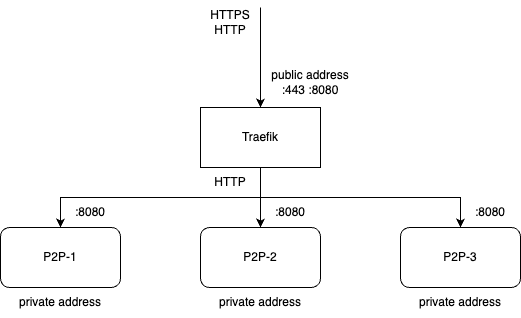

The diagram above was exported from draw.io. Its source (the exported page's mxGraphModel, read from the mxfile embedded in the PNG):
<mxGraphModel dx="984" dy="626" grid="1" gridSize="10" guides="1" tooltips="1" connect="1" arrows="1" fold="1" page="1" pageScale="1" pageWidth="850" pageHeight="1100" math="0" shadow="0">
  <root>
    <mxCell id="0" />
    <mxCell id="1" parent="0" />
    <mxCell id="EJd5kRWLuvgpGgtsjniH-22" style="edgeStyle=orthogonalEdgeStyle;rounded=0;orthogonalLoop=1;jettySize=auto;html=1;" parent="1" source="EJd5kRWLuvgpGgtsjniH-6" target="EJd5kRWLuvgpGgtsjniH-10" edge="1">
      <mxGeometry relative="1" as="geometry" />
    </mxCell>
    <mxCell id="EJd5kRWLuvgpGgtsjniH-6" value="Traefik" style="rounded=0;whiteSpace=wrap;html=1;" parent="1" vertex="1">
      <mxGeometry x="360" y="180" width="120" height="60" as="geometry" />
    </mxCell>
    <mxCell id="EJd5kRWLuvgpGgtsjniH-7" value="public address&lt;div&gt;:443 :8080&lt;/div&gt;" style="text;html=1;align=center;verticalAlign=middle;whiteSpace=wrap;rounded=0;" parent="1" vertex="1">
      <mxGeometry x="425" y="140" width="90" height="30" as="geometry" />
    </mxCell>
    <mxCell id="EJd5kRWLuvgpGgtsjniH-8" value="" style="group" parent="1" connectable="0" vertex="1">
      <mxGeometry x="160" y="270" width="120" height="120" as="geometry" />
    </mxCell>
    <mxCell id="EJd5kRWLuvgpGgtsjniH-2" value="P2P-1" style="rounded=1;whiteSpace=wrap;html=1;" parent="EJd5kRWLuvgpGgtsjniH-8" vertex="1">
      <mxGeometry y="30" width="120" height="60" as="geometry" />
    </mxCell>
    <mxCell id="EJd5kRWLuvgpGgtsjniH-4" value="private address" style="text;html=1;align=center;verticalAlign=middle;whiteSpace=wrap;rounded=0;" parent="EJd5kRWLuvgpGgtsjniH-8" vertex="1">
      <mxGeometry x="15" y="90" width="90" height="30" as="geometry" />
    </mxCell>
    <mxCell id="EJd5kRWLuvgpGgtsjniH-5" value=":8080" style="text;html=1;align=center;verticalAlign=middle;whiteSpace=wrap;rounded=0;" parent="EJd5kRWLuvgpGgtsjniH-8" vertex="1">
      <mxGeometry x="60" width="60" height="30" as="geometry" />
    </mxCell>
    <mxCell id="EJd5kRWLuvgpGgtsjniH-9" value="" style="group" parent="1" connectable="0" vertex="1">
      <mxGeometry x="360" y="270" width="120" height="120" as="geometry" />
    </mxCell>
    <mxCell id="EJd5kRWLuvgpGgtsjniH-10" value="P2P-2" style="rounded=1;whiteSpace=wrap;html=1;" parent="EJd5kRWLuvgpGgtsjniH-9" vertex="1">
      <mxGeometry y="30" width="120" height="60" as="geometry" />
    </mxCell>
    <mxCell id="EJd5kRWLuvgpGgtsjniH-11" value="private address" style="text;html=1;align=center;verticalAlign=middle;whiteSpace=wrap;rounded=0;" parent="EJd5kRWLuvgpGgtsjniH-9" vertex="1">
      <mxGeometry x="15" y="90" width="90" height="30" as="geometry" />
    </mxCell>
    <mxCell id="EJd5kRWLuvgpGgtsjniH-12" value=":8080" style="text;html=1;align=center;verticalAlign=middle;whiteSpace=wrap;rounded=0;" parent="EJd5kRWLuvgpGgtsjniH-9" vertex="1">
      <mxGeometry x="60" width="60" height="30" as="geometry" />
    </mxCell>
    <mxCell id="EJd5kRWLuvgpGgtsjniH-13" value="" style="group" parent="1" connectable="0" vertex="1">
      <mxGeometry x="560" y="270" width="120" height="120" as="geometry" />
    </mxCell>
    <mxCell id="EJd5kRWLuvgpGgtsjniH-14" value="P2P-3" style="rounded=1;whiteSpace=wrap;html=1;" parent="EJd5kRWLuvgpGgtsjniH-13" vertex="1">
      <mxGeometry y="30" width="120" height="60" as="geometry" />
    </mxCell>
    <mxCell id="EJd5kRWLuvgpGgtsjniH-15" value="private address" style="text;html=1;align=center;verticalAlign=middle;whiteSpace=wrap;rounded=0;" parent="EJd5kRWLuvgpGgtsjniH-13" vertex="1">
      <mxGeometry x="15" y="90" width="90" height="30" as="geometry" />
    </mxCell>
    <mxCell id="EJd5kRWLuvgpGgtsjniH-16" value=":8080" style="text;html=1;align=center;verticalAlign=middle;whiteSpace=wrap;rounded=0;" parent="EJd5kRWLuvgpGgtsjniH-13" vertex="1">
      <mxGeometry x="60" width="60" height="30" as="geometry" />
    </mxCell>
    <mxCell id="EJd5kRWLuvgpGgtsjniH-18" value="" style="endArrow=classic;html=1;rounded=0;entryX=0.5;entryY=0;entryDx=0;entryDy=0;" parent="1" target="EJd5kRWLuvgpGgtsjniH-6" edge="1">
      <mxGeometry width="50" height="50" relative="1" as="geometry">
        <mxPoint x="420" y="80" as="sourcePoint" />
        <mxPoint x="445" y="80" as="targetPoint" />
      </mxGeometry>
    </mxCell>
    <mxCell id="EJd5kRWLuvgpGgtsjniH-19" value="HTTPS&lt;div&gt;HTTP&lt;/div&gt;" style="text;html=1;align=center;verticalAlign=middle;whiteSpace=wrap;rounded=0;" parent="1" vertex="1">
      <mxGeometry x="360" y="80" width="60" height="30" as="geometry" />
    </mxCell>
    <mxCell id="EJd5kRWLuvgpGgtsjniH-23" value="HTTP" style="text;html=1;align=center;verticalAlign=middle;whiteSpace=wrap;rounded=0;" parent="1" vertex="1">
      <mxGeometry x="360" y="240" width="60" height="30" as="geometry" />
    </mxCell>
    <mxCell id="EJd5kRWLuvgpGgtsjniH-36" value="" style="endArrow=classic;html=1;rounded=0;exitX=1;exitY=1;exitDx=0;exitDy=0;entryX=0.5;entryY=0;entryDx=0;entryDy=0;" parent="1" source="EJd5kRWLuvgpGgtsjniH-23" target="EJd5kRWLuvgpGgtsjniH-2" edge="1">
      <mxGeometry width="50" height="50" relative="1" as="geometry">
        <mxPoint x="350" y="370" as="sourcePoint" />
        <mxPoint x="400" y="320" as="targetPoint" />
        <Array as="points">
          <mxPoint x="220" y="270" />
        </Array>
      </mxGeometry>
    </mxCell>
    <mxCell id="EJd5kRWLuvgpGgtsjniH-41" value="" style="endArrow=classic;html=1;rounded=0;exitX=0;exitY=0;exitDx=0;exitDy=0;entryX=0.5;entryY=0;entryDx=0;entryDy=0;" parent="1" source="EJd5kRWLuvgpGgtsjniH-12" target="EJd5kRWLuvgpGgtsjniH-14" edge="1">
      <mxGeometry width="50" height="50" relative="1" as="geometry">
        <mxPoint x="630" y="270" as="sourcePoint" />
        <mxPoint x="430" y="300" as="targetPoint" />
        <Array as="points">
          <mxPoint x="620" y="270" />
        </Array>
      </mxGeometry>
    </mxCell>
  </root>
</mxGraphModel>